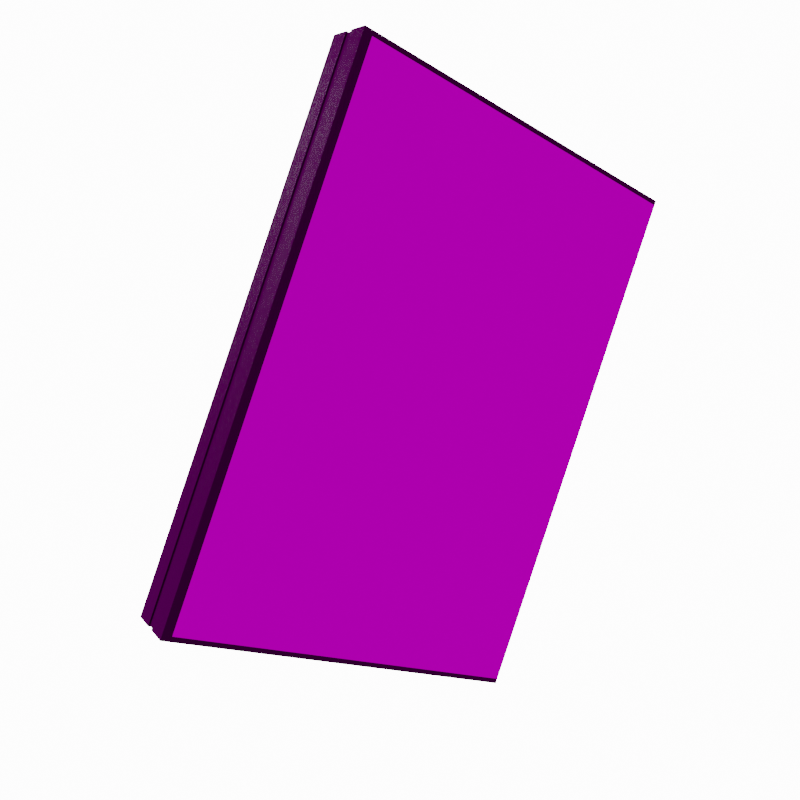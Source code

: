 # Source: indexRender.blend  (saved by Blender 2.91.10; exported with 4.5.12 LTS)
import bpy
from mathutils import Matrix  # noqa: F401  (used for matrix-valued properties, if any)

bpy.ops.wm.read_factory_settings(use_empty=True)
scene = bpy.context.scene
scene.name = 'Scene'

# ---- collections
col_collection = bpy.data.collections.new('Collection'); scene.collection.children.link(col_collection)

# ---- images (referenced by path relative to the original .blend; pixels are not part of the script)
import os
ASSET_DIR = os.environ.get("B2B_ASSET_DIR", "")  # directory of the original .blend (textures are referenced by path, not embedded)
HERE = os.path.dirname(os.path.abspath(__file__))  # packed textures are extracted next to this script under _unpacked/

def load_image(name, relpath, width, height, colorspace="sRGB"):
    """Load a texture the original file referenced (path relative to the .blend, or extracted next to this script)."""
    p = next((c for c in (os.path.join(HERE, relpath), os.path.join(ASSET_DIR, relpath)) if relpath and os.path.exists(c)), "")
    if p:
        img = bpy.data.images.load(p, check_existing=True)
        img.name = name
    else:  # same state as the original file: an image datablock whose file is absent (Cycles renders it pink)
        img = bpy.data.images.new(name, width, height)
        img.source = "FILE"
        img.filepath = "//" + (relpath or name)
    img.colorspace_settings.name = colorspace
    return img
img_sonicandknuckles_png = load_image('SonicAndKnuckles.png', 'Textures/SonicAndKnuckles.png', 1024, 1024, 'sRGB')
img_dk_png = load_image('dk.png', 'Textures/dk.png', 1024, 1024, 'sRGB')
img_sm2_jpg = load_image('SM2.jpg', 'Textures/SM2.jpg', 1024, 1024, 'sRGB')
img_punchout_jpg = load_image('punchOut.jpg', 'Textures/punchOut.jpg', 1024, 1024, 'sRGB')
img_tetrisfront_jpg = load_image('tetrisFront.jpg', 'Textures/tetrisFront.jpg', 1024, 1024, 'sRGB')
img_tetrisback_jpg = load_image('tetrisBack.jpg', 'Textures/tetrisBack.jpg', 1024, 1024, 'sRGB')
img_mortalkombatii_jpg = load_image('MortalKombatII.jpg', 'Textures/MortalKombatII.jpg', 1024, 1024, 'sRGB')
img_pacman_jpg = load_image('pacman.jpg', 'Textures/pacman.jpg', 1024, 1024, 'sRGB')
img_pacmanback_jpg = load_image('pacmanBack.jpg', 'Textures/pacmanBack.jpg', 1024, 1024, 'sRGB')
img_kirby_jpg = load_image('Kirby.jpg', 'Textures/Kirby.jpg', 1024, 1024, 'sRGB')
img_megaman_jpg = load_image('megaman.jpg', 'Textures/megaman.jpg', 1024, 1024, 'sRGB')
img_neon_photostudio_1k_exr = load_image('neon_photostudio_1k.exr', 'Textures/neon_photostudio_1k.exr', 1024, 1024, 'Linear Rec.709')

# ---- materials (node trees are filled in below, after node groups)
mat_material_001 = bpy.data.materials.new('Material.001')
mat_material_001.use_transparent_shadow = False
mat_material_002 = bpy.data.materials.new('Material.002')
mat_material_002.use_transparent_shadow = False
mat_material = bpy.data.materials.new('Material')
mat_material.use_transparent_shadow = False
mat_material_003 = bpy.data.materials.new('Material.003')
mat_material_003.use_transparent_shadow = False
mat_material_004 = bpy.data.materials.new('Material.004')
mat_material_004.use_transparent_shadow = False
mat_material_012 = bpy.data.materials.new('Material.012')
mat_material_012.use_transparent_shadow = False
mat_material_006 = bpy.data.materials.new('Material.006')
mat_material_006.use_transparent_shadow = False
mat_material_007 = bpy.data.materials.new('Material.007')
mat_material_007.use_transparent_shadow = False
mat_material_005 = bpy.data.materials.new('Material.005')
mat_material_005.use_transparent_shadow = False
mat_material_008 = bpy.data.materials.new('Material.008')
mat_material_008.use_transparent_shadow = False
mat_material_009 = bpy.data.materials.new('Material.009')
mat_material_009.use_transparent_shadow = False
mat_material_010 = bpy.data.materials.new('Material.010')
mat_material_010.use_transparent_shadow = False
mat_material_011 = bpy.data.materials.new('Material.011')
mat_material_011.use_transparent_shadow = False

# ---- material node trees
mat_material_001.use_nodes = True; mat_material_001.node_tree.nodes.clear()
_N = mat_material_001.node_tree.nodes; _L = mat_material_001.node_tree.links
n0 = _N.new('ShaderNodeBsdfPrincipled'); n0.name = 'Principled BSDF'; n0.location = (10, 300)
n0.distribution = 'GGX'
n0.subsurface_method = 'BURLEY'
n0.inputs[2].default_value = 0.4
n0.inputs[3].default_value = 1.45
n0.inputs[27].default_value = (0.0, 0.0, 0.0, 1.0)
n0.inputs[28].default_value = 1.0
n1 = _N.new('ShaderNodeOutputMaterial'); n1.name = 'Material Output'; n1.location = (300, 300)
n2 = _N.new('ShaderNodeTexImage'); n2.name = 'Image Texture'; n2.location = (-267, 351)
n2.image = img_sonicandknuckles_png
_L.new(n0.outputs[0], n1.inputs[0])
_L.new(n2.outputs[0], n0.inputs[0])
n1.is_active_output = True
mat_material_002.use_nodes = True; mat_material_002.node_tree.nodes.clear()
_N = mat_material_002.node_tree.nodes; _L = mat_material_002.node_tree.links
n0 = _N.new('ShaderNodeBsdfPrincipled'); n0.name = 'Principled BSDF'; n0.location = (10, 300)
n0.distribution = 'GGX'
n0.subsurface_method = 'BURLEY'
n0.inputs[0].default_value = (0.01076, 0.01076, 0.01076, 1.0)
n0.inputs[2].default_value = 0.2476
n0.inputs[3].default_value = 1.45
n0.inputs[27].default_value = (0.0, 0.0, 0.0, 1.0)
n0.inputs[28].default_value = 1.0
n1 = _N.new('ShaderNodeOutputMaterial'); n1.name = 'Material Output'; n1.location = (300, 300)
_L.new(n0.outputs[0], n1.inputs[0])
n1.is_active_output = True
mat_material.use_nodes = True; mat_material.node_tree.nodes.clear()
_N = mat_material.node_tree.nodes; _L = mat_material.node_tree.links
n0 = _N.new('ShaderNodeOutputMaterial'); n0.name = 'Material Output'; n0.location = (300, 300)
n1 = _N.new('ShaderNodeEmission'); n1.name = 'Emission'; n1.location = (10, 300)
n1.inputs[1].default_value = 10.0
_L.new(n1.outputs[0], n0.inputs[0])
n0.is_active_output = True
mat_material_003.use_nodes = True; mat_material_003.node_tree.nodes.clear()
_N = mat_material_003.node_tree.nodes; _L = mat_material_003.node_tree.links
n0 = _N.new('ShaderNodeBsdfPrincipled'); n0.name = 'Principled BSDF'; n0.location = (10, 300)
n0.distribution = 'GGX'
n0.subsurface_method = 'BURLEY'
n0.inputs[2].default_value = 0.4
n0.inputs[3].default_value = 1.45
n0.inputs[27].default_value = (0.0, 0.0, 0.0, 1.0)
n0.inputs[28].default_value = 1.0
n1 = _N.new('ShaderNodeOutputMaterial'); n1.name = 'Material Output'; n1.location = (300, 300)
n2 = _N.new('ShaderNodeTexImage'); n2.name = 'Image Texture'; n2.location = (-267, 351)
n2.image = img_dk_png
_L.new(n0.outputs[0], n1.inputs[0])
_L.new(n2.outputs[0], n0.inputs[0])
n1.is_active_output = True
mat_material_004.use_nodes = True; mat_material_004.node_tree.nodes.clear()
_N = mat_material_004.node_tree.nodes; _L = mat_material_004.node_tree.links
n0 = _N.new('ShaderNodeBsdfPrincipled'); n0.name = 'Principled BSDF'; n0.location = (10, 300)
n0.distribution = 'GGX'
n0.subsurface_method = 'BURLEY'
n0.inputs[2].default_value = 0.4
n0.inputs[3].default_value = 1.45
n0.inputs[27].default_value = (0.0, 0.0, 0.0, 1.0)
n0.inputs[28].default_value = 1.0
n1 = _N.new('ShaderNodeOutputMaterial'); n1.name = 'Material Output'; n1.location = (300, 300)
n2 = _N.new('ShaderNodeTexImage'); n2.name = 'Image Texture'; n2.location = (-267, 351)
n2.image = img_sm2_jpg
_L.new(n0.outputs[0], n1.inputs[0])
_L.new(n2.outputs[0], n0.inputs[0])
n1.is_active_output = True
mat_material_012.use_nodes = True; mat_material_012.node_tree.nodes.clear()
_N = mat_material_012.node_tree.nodes; _L = mat_material_012.node_tree.links
n0 = _N.new('ShaderNodeBsdfPrincipled'); n0.name = 'Principled BSDF'; n0.location = (10, 300)
n0.distribution = 'GGX'
n0.subsurface_method = 'BURLEY'
n0.inputs[2].default_value = 0.4
n0.inputs[3].default_value = 1.45
n0.inputs[27].default_value = (0.0, 0.0, 0.0, 1.0)
n0.inputs[28].default_value = 1.0
n1 = _N.new('ShaderNodeOutputMaterial'); n1.name = 'Material Output'; n1.location = (300, 300)
n2 = _N.new('ShaderNodeTexImage'); n2.name = 'Image Texture'; n2.location = (-267, 351)
n2.image = img_punchout_jpg
_L.new(n0.outputs[0], n1.inputs[0])
_L.new(n2.outputs[0], n0.inputs[0])
n1.is_active_output = True
mat_material_006.use_nodes = True; mat_material_006.node_tree.nodes.clear()
_N = mat_material_006.node_tree.nodes; _L = mat_material_006.node_tree.links
n0 = _N.new('ShaderNodeBsdfPrincipled'); n0.name = 'Principled BSDF'; n0.location = (10, 300)
n0.distribution = 'GGX'
n0.subsurface_method = 'BURLEY'
n0.inputs[2].default_value = 0.4
n0.inputs[3].default_value = 1.45
n0.inputs[27].default_value = (0.0, 0.0, 0.0, 1.0)
n0.inputs[28].default_value = 1.0
n1 = _N.new('ShaderNodeOutputMaterial'); n1.name = 'Material Output'; n1.location = (300, 300)
n2 = _N.new('ShaderNodeTexImage'); n2.name = 'Image Texture'; n2.location = (-267, 351)
n2.image = img_tetrisfront_jpg
_L.new(n0.outputs[0], n1.inputs[0])
_L.new(n2.outputs[0], n0.inputs[0])
n1.is_active_output = True
mat_material_007.use_nodes = True; mat_material_007.node_tree.nodes.clear()
_N = mat_material_007.node_tree.nodes; _L = mat_material_007.node_tree.links
n0 = _N.new('ShaderNodeBsdfPrincipled'); n0.name = 'Principled BSDF'; n0.location = (10, 300)
n0.distribution = 'GGX'
n0.subsurface_method = 'BURLEY'
n0.inputs[2].default_value = 0.4
n0.inputs[3].default_value = 1.45
n0.inputs[27].default_value = (0.0, 0.0, 0.0, 1.0)
n0.inputs[28].default_value = 1.0
n1 = _N.new('ShaderNodeOutputMaterial'); n1.name = 'Material Output'; n1.location = (300, 300)
n2 = _N.new('ShaderNodeTexImage'); n2.name = 'Image Texture'; n2.location = (-267, 351)
n2.image = img_tetrisback_jpg
_L.new(n0.outputs[0], n1.inputs[0])
_L.new(n2.outputs[0], n0.inputs[0])
n1.is_active_output = True
mat_material_005.use_nodes = True; mat_material_005.node_tree.nodes.clear()
_N = mat_material_005.node_tree.nodes; _L = mat_material_005.node_tree.links
n0 = _N.new('ShaderNodeBsdfPrincipled'); n0.name = 'Principled BSDF'; n0.location = (10, 300)
n0.distribution = 'GGX'
n0.subsurface_method = 'BURLEY'
n0.inputs[2].default_value = 0.4
n0.inputs[3].default_value = 1.45
n0.inputs[27].default_value = (0.0, 0.0, 0.0, 1.0)
n0.inputs[28].default_value = 1.0
n1 = _N.new('ShaderNodeOutputMaterial'); n1.name = 'Material Output'; n1.location = (300, 300)
n2 = _N.new('ShaderNodeTexImage'); n2.name = 'Image Texture'; n2.location = (-267, 351)
n2.image = img_mortalkombatii_jpg
_L.new(n0.outputs[0], n1.inputs[0])
_L.new(n2.outputs[0], n0.inputs[0])
n1.is_active_output = True
mat_material_008.use_nodes = True; mat_material_008.node_tree.nodes.clear()
_N = mat_material_008.node_tree.nodes; _L = mat_material_008.node_tree.links
n0 = _N.new('ShaderNodeBsdfPrincipled'); n0.name = 'Principled BSDF'; n0.location = (10, 300)
n0.distribution = 'GGX'
n0.subsurface_method = 'BURLEY'
n0.inputs[2].default_value = 0.4
n0.inputs[3].default_value = 1.45
n0.inputs[27].default_value = (0.0, 0.0, 0.0, 1.0)
n0.inputs[28].default_value = 1.0
n1 = _N.new('ShaderNodeOutputMaterial'); n1.name = 'Material Output'; n1.location = (300, 300)
n2 = _N.new('ShaderNodeTexImage'); n2.name = 'Image Texture'; n2.location = (-267, 351)
n2.image = img_pacman_jpg
_L.new(n0.outputs[0], n1.inputs[0])
_L.new(n2.outputs[0], n0.inputs[0])
n1.is_active_output = True
mat_material_009.use_nodes = True; mat_material_009.node_tree.nodes.clear()
_N = mat_material_009.node_tree.nodes; _L = mat_material_009.node_tree.links
n0 = _N.new('ShaderNodeBsdfPrincipled'); n0.name = 'Principled BSDF'; n0.location = (10, 300)
n0.distribution = 'GGX'
n0.subsurface_method = 'BURLEY'
n0.inputs[2].default_value = 0.4
n0.inputs[3].default_value = 1.45
n0.inputs[27].default_value = (0.0, 0.0, 0.0, 1.0)
n0.inputs[28].default_value = 1.0
n1 = _N.new('ShaderNodeOutputMaterial'); n1.name = 'Material Output'; n1.location = (300, 300)
n2 = _N.new('ShaderNodeTexImage'); n2.name = 'Image Texture'; n2.location = (-267, 351)
n2.image = img_pacmanback_jpg
_L.new(n0.outputs[0], n1.inputs[0])
_L.new(n2.outputs[0], n0.inputs[0])
n1.is_active_output = True
mat_material_010.use_nodes = True; mat_material_010.node_tree.nodes.clear()
_N = mat_material_010.node_tree.nodes; _L = mat_material_010.node_tree.links
n0 = _N.new('ShaderNodeBsdfPrincipled'); n0.name = 'Principled BSDF'; n0.location = (10, 300)
n0.distribution = 'GGX'
n0.subsurface_method = 'BURLEY'
n0.inputs[2].default_value = 0.4
n0.inputs[3].default_value = 1.45
n0.inputs[27].default_value = (0.0, 0.0, 0.0, 1.0)
n0.inputs[28].default_value = 1.0
n1 = _N.new('ShaderNodeOutputMaterial'); n1.name = 'Material Output'; n1.location = (300, 300)
n2 = _N.new('ShaderNodeTexImage'); n2.name = 'Image Texture'; n2.location = (-267, 351)
n2.image = img_kirby_jpg
_L.new(n0.outputs[0], n1.inputs[0])
_L.new(n2.outputs[0], n0.inputs[0])
n1.is_active_output = True
mat_material_011.use_nodes = True; mat_material_011.node_tree.nodes.clear()
_N = mat_material_011.node_tree.nodes; _L = mat_material_011.node_tree.links
n0 = _N.new('ShaderNodeBsdfPrincipled'); n0.name = 'Principled BSDF'; n0.location = (10, 300)
n0.distribution = 'GGX'
n0.subsurface_method = 'BURLEY'
n0.inputs[2].default_value = 0.4
n0.inputs[3].default_value = 1.45
n0.inputs[27].default_value = (0.0, 0.0, 0.0, 1.0)
n0.inputs[28].default_value = 1.0
n1 = _N.new('ShaderNodeOutputMaterial'); n1.name = 'Material Output'; n1.location = (300, 300)
n2 = _N.new('ShaderNodeTexImage'); n2.name = 'Image Texture'; n2.location = (-267, 351)
n2.image = img_megaman_jpg
_L.new(n0.outputs[0], n1.inputs[0])
_L.new(n2.outputs[0], n0.inputs[0])
n1.is_active_output = True

# ---- world
world_world = bpy.data.worlds.new('World'); scene.world = world_world
world_world.use_nodes = True; world_world.node_tree.nodes.clear()
_N = world_world.node_tree.nodes; _L = world_world.node_tree.links
n0 = _N.new('ShaderNodeOutputWorld'); n0.name = 'World Output'; n0.location = (1081, 300)
n1 = _N.new('ShaderNodeBackground'); n1.name = 'Background'; n1.location = (791, 300)
n2 = _N.new('ShaderNodeMapping'); n2.name = 'Mapping'; n2.location = (-301, 284)
n3 = _N.new('ShaderNodeTexCoord'); n3.name = 'Texture Coordinate'; n3.location = (-498, 212)
n4 = _N.new('ShaderNodeTexEnvironment'); n4.name = 'Environment Texture'; n4.location = (-69, 115)
n4.image = img_neon_photostudio_1k_exr
n5 = _N.new('ShaderNodeMix'); n5.name = 'Mix.001'; n5.location = (551, 69)
n5.data_type = 'RGBA'
n5.blend_type = 'ADD'
n5.clamp_result = True
n6 = _N.new('ShaderNodeMix'); n6.name = 'Mix'; n6.location = (350, 63)
n6.data_type = 'RGBA'
n6.blend_type = 'MULTIPLY'
n6.clamp_result = True
_L.new(n1.outputs[0], n0.inputs[0])
_L.new(n3.outputs[0], n2.inputs[0])
_L.new(n2.outputs[0], n4.inputs[0])
_L.new(n4.outputs[0], n1.inputs[0])
_L.new(n4.outputs[0], n6.inputs[6])
_L.new(n6.outputs[2], n5.inputs[6])
_L.new(n5.outputs[2], n1.inputs[1])
n0.is_active_output = True
world_world.color = (0.05088, 0.05088, 0.05088)
world_world.use_sun_shadow = False
world_world.sun_shadow_jitter_overblur = 0.0

# ---- cameras
cam_camera_001 = bpy.data.cameras.new('Camera.001')
cam_camera_001.lens = 42.0

# ---- meshes
me_cube_001 = bpy.data.meshes.new('Cube.001')
me_cube_001.from_pydata([(-0.6759, -4.695, -6.52), (-0.6759, -4.695, 6.52), (-0.6759, 4.498, -6.52), (-0.6759, 4.498, 6.52), (0.6759, -4.695, -6.52), (0.6759, -4.695, 6.52), (0.6759, 4.498, -6.52), (0.6759, 4.498, 6.52), (0.1183, 4.722, -6.646), (0.1183, 4.722, 6.646), (0.1183, -4.722, -6.646), (0.1183, -4.722, 6.646), (-0.09494, 4.722, -6.646), (-0.09494, -4.722, 6.646), (-0.09494, 4.722, 6.646), (-0.09494, -4.722, -6.646), (-0.09494, 4.7, 6.614), (0.1183, 4.7, 6.614), (-0.09494, -4.7, -6.614), (0.1183, -4.7, -6.614), (0.1183, -4.7, 6.614), (0.1183, 4.7, -6.614), (-0.09494, 4.7, -6.614), (-0.09494, -4.7, 6.614), (-0.6759, 4.722, -6.646), (-0.6759, -4.722, -6.646), (-0.6759, -4.722, 6.646), (-0.6759, 4.722, 6.646), (0.6759, 4.722, 6.646), (0.6759, 4.722, -6.646), (0.6759, -4.722, -6.646), (0.6759, -4.722, 6.646), (-0.6826, 4.498, -6.52), (-0.6826, -4.695, -6.52), (-0.6826, -4.695, 6.52), (-0.6826, 4.498, 6.52), (0.6826, 4.498, 6.52), (0.6826, 4.498, -6.52), (0.6826, -4.695, -6.52), (0.6826, -4.695, 6.52)], [], [(4, 6, 37, 38), (8, 9, 28, 29), (5, 4, 38, 39), (15, 13, 26, 25), (8, 29, 30, 10), (14, 27, 26, 13), (28, 9, 11, 31), (8, 10, 19, 21), (30, 31, 11, 10), (9, 8, 21, 17), (24, 27, 14, 12), (24, 12, 15, 25), (13, 11, 20, 23), (10, 11, 13, 15), (22, 21, 19, 18), (22, 16, 17, 21), (17, 16, 23, 20), (14, 13, 23, 16), (12, 14, 16, 22), (11, 9, 17, 20), (15, 12, 22, 18), (10, 15, 18, 19), (0, 2, 24, 25), (1, 0, 25, 26), (3, 1, 26, 27), (2, 3, 27, 24), (7, 6, 29, 28), (6, 4, 30, 29), (5, 7, 28, 31), (4, 5, 31, 30), (33, 34, 35, 32), (37, 36, 39, 38), (3, 2, 32, 35), (0, 1, 34, 33), (7, 5, 39, 36), (6, 7, 36, 37), (1, 3, 35, 34), (2, 0, 33, 32)])
me_cube_001.polygons.foreach_set('material_index', [1, 1, 0, 0, 1, 1, 1, 1, 0, 1, 1, 1, 0, 0, 1, 1, 1, 1, 1, 1, 1, 0, 1, 0, 1, 1, 1, 1, 1, 0, 0, 0, 1, 0, 1, 1, 1, 1])
_uv = me_cube_001.uv_layers.new(name='UVMap')
_uv.uv.foreach_set('vector', [0.5542, 0.009435, 0.9923, 0.009435, 0.9923, 0.009435, 0.5542, 0.009435, 0.5044, 0.0, 0.5044, 1.0, 0.525, 1.0, 0.525, 0.0, 0.5542, 0.9906, 0.5542, 0.009435, 0.5542, 0.009435, 0.5542, 0.9906, 0.4967, 0.0, 0.4967, 1.0, 0.4666, 1.0, 0.4666, 0.0, 0.5044, 0.8553, 0.525, 0.8553, 0.525, 0.1447, 0.5044, 0.1447, 0.4965, 0.8553, 0.475, 0.8553, 0.475, 0.1447, 0.4965, 0.1447, 0.525, 0.8553, 0.5044, 0.8553, 0.5044, 0.1447, 0.525, 0.1447, 0.5044, 0.8553, 0.5044, 0.1447, 0.5044, 0.1447, 0.5044, 0.8553, 0.5366, 0.0, 0.5366, 1.0, 0.5077, 1.0, 0.5077, 0.0, 0.5044, 1.0, 0.5044, 0.0, 0.5044, 0.0, 0.5044, 1.0, 0.475, 0.0, 0.475, 1.0, 0.4965, 1.0, 0.4965, 0.0, 0.475, 0.8553, 0.4965, 0.8553, 0.4965, 0.1447, 0.475, 0.1447, 0.4967, 1.0, 0.5077, 1.0, 0.5077, 1.0, 0.4967, 1.0, 0.5077, 0.0, 0.5077, 1.0, 0.4967, 1.0, 0.4967, 0.0, 0.4965, 0.8553, 0.5044, 0.8553, 0.5044, 0.1447, 0.4965, 0.1447, 0.4965, 0.0, 0.4965, 1.0, 0.5044, 1.0, 0.5044, 0.0, 0.5044, 0.8553, 0.4965, 0.8553, 0.4965, 0.1447, 0.5044, 0.1447, 0.4965, 0.8553, 0.4965, 0.1447, 0.4965, 0.1447, 0.4965, 0.8553, 0.4965, 0.0, 0.4965, 1.0, 0.4965, 1.0, 0.4965, 0.0, 0.5044, 0.1447, 0.5044, 0.8553, 0.5044, 0.8553, 0.5044, 0.1447, 0.4965, 0.1447, 0.4965, 0.8553, 0.4965, 0.8553, 0.4965, 0.1447, 0.5077, 0.0, 0.4967, 0.0, 0.4967, 0.0, 0.5077, 0.0, 0.007503, 0.009435, 0.4456, 0.009435, 0.4516, 0.0, 0.001527, 0.0, 0.007503, 0.9906, 0.007503, 0.009435, 0.001527, 0.0, 0.001527, 1.0, 0.4456, 0.9906, 0.007503, 0.9906, 0.001527, 1.0, 0.4516, 1.0, 0.4456, 0.009435, 0.4456, 0.9906, 0.4516, 1.0, 0.4516, 0.0, 0.9923, 0.9906, 0.9923, 0.009435, 0.9983, 0.0, 0.9983, 1.0, 0.9923, 0.009435, 0.5542, 0.009435, 0.5482, 0.0, 0.9983, 0.0, 0.5542, 0.9906, 0.9923, 0.9906, 0.9983, 1.0, 0.5482, 1.0, 0.5542, 0.009435, 0.5542, 0.9906, 0.5482, 1.0, 0.5482, 0.0, 0.007503, 0.009435, 0.007503, 0.9906, 0.4456, 0.9906, 0.4456, 0.009435, 0.9923, 0.009435, 0.9923, 0.9906, 0.5542, 0.9906, 0.5542, 0.009435, 0.4456, 0.9906, 0.4456, 0.009435, 0.4456, 0.009435, 0.4456, 0.9906, 0.007503, 0.009435, 0.007503, 0.9906, 0.007503, 0.9906, 0.007503, 0.009435, 0.9923, 0.9906, 0.5542, 0.9906, 0.5542, 0.9906, 0.9923, 0.9906, 0.9923, 0.009435, 0.9923, 0.9906, 0.9923, 0.9906, 0.9923, 0.009435, 0.007503, 0.9906, 0.4456, 0.9906, 0.4456, 0.9906, 0.007503, 0.9906, 0.4456, 0.009435, 0.007503, 0.009435, 0.007503, 0.009435, 0.4456, 0.009435])
me_cube_001.materials.append(mat_material_001)
me_cube_001.materials.append(mat_material_002)
me_cube_001.use_remesh_fix_poles = True
me_cube_001.use_remesh_preserve_attributes = False
me_cube_001.use_mirror_vertex_groups = False
me_cube_001.update()
me_plane = bpy.data.meshes.new('Plane')
me_plane.from_pydata([(-1.0, -1.0, 0.0), (1.0, -1.0, 0.0), (-1.0, 1.0, 0.0), (1.0, 1.0, 0.0)], [], [(0, 1, 3, 2)])
_uv = me_plane.uv_layers.new(name='UVMap')
_uv.uv.foreach_set('vector', [0.0, 0.0, 1.0, 0.0, 1.0, 1.0, 0.0, 1.0])
me_plane.materials.append(mat_material)
me_plane.use_remesh_fix_poles = True
me_plane.use_remesh_preserve_attributes = False
me_plane.use_mirror_vertex_groups = False
me_plane.update()
me_cube_002 = bpy.data.meshes.new('Cube.002')
me_cube_002.from_pydata([(-0.6759, -4.695, -6.52), (-0.6759, -4.695, 6.52), (-0.6759, 4.498, -6.52), (-0.6759, 4.498, 6.52), (0.6759, -4.695, -6.52), (0.6759, -4.695, 6.52), (0.6759, 4.498, -6.52), (0.6759, 4.498, 6.52), (0.1183, 4.722, -6.646), (0.1183, 4.722, 6.646), (0.1183, -4.722, -6.646), (0.1183, -4.722, 6.646), (-0.09494, 4.722, -6.646), (-0.09494, -4.722, 6.646), (-0.09494, 4.722, 6.646), (-0.09494, -4.722, -6.646), (-0.09494, 4.7, 6.614), (0.1183, 4.7, 6.614), (-0.09494, -4.7, -6.614), (0.1183, -4.7, -6.614), (0.1183, -4.7, 6.614), (0.1183, 4.7, -6.614), (-0.09494, 4.7, -6.614), (-0.09494, -4.7, 6.614), (-0.6759, 4.722, -6.646), (-0.6759, -4.722, -6.646), (-0.6759, -4.722, 6.646), (-0.6759, 4.722, 6.646), (0.6759, 4.722, 6.646), (0.6759, 4.722, -6.646), (0.6759, -4.722, -6.646), (0.6759, -4.722, 6.646), (-0.6826, 4.498, -6.52), (-0.6826, -4.695, -6.52), (-0.6826, -4.695, 6.52), (-0.6826, 4.498, 6.52), (0.6826, 4.498, 6.52), (0.6826, 4.498, -6.52), (0.6826, -4.695, -6.52), (0.6826, -4.695, 6.52)], [], [(4, 6, 37, 38), (8, 9, 28, 29), (5, 4, 38, 39), (15, 13, 26, 25), (8, 29, 30, 10), (14, 27, 26, 13), (28, 9, 11, 31), (8, 10, 19, 21), (30, 31, 11, 10), (9, 8, 21, 17), (24, 27, 14, 12), (24, 12, 15, 25), (13, 11, 20, 23), (10, 11, 13, 15), (22, 21, 19, 18), (22, 16, 17, 21), (17, 16, 23, 20), (14, 13, 23, 16), (12, 14, 16, 22), (11, 9, 17, 20), (15, 12, 22, 18), (10, 15, 18, 19), (0, 2, 24, 25), (1, 0, 25, 26), (3, 1, 26, 27), (2, 3, 27, 24), (7, 6, 29, 28), (6, 4, 30, 29), (5, 7, 28, 31), (4, 5, 31, 30), (33, 34, 35, 32), (37, 36, 39, 38), (3, 2, 32, 35), (0, 1, 34, 33), (7, 5, 39, 36), (6, 7, 36, 37), (1, 3, 35, 34), (2, 0, 33, 32)])
me_cube_002.polygons.foreach_set('material_index', [1, 1, 0, 0, 1, 1, 1, 1, 0, 1, 1, 1, 0, 0, 1, 1, 1, 1, 1, 1, 1, 0, 1, 0, 1, 1, 1, 1, 1, 1, 0, 0, 1, 0, 1, 1, 1, 1])
_uv = me_cube_002.uv_layers.new(name='UVMap')
_uv.uv.foreach_set('vector', [0.5542, 0.009435, 0.9923, 0.009435, 0.9923, 0.009435, 0.5542, 0.009435, 0.5044, 0.0, 0.5044, 1.0, 0.525, 1.0, 0.525, 0.0, 0.5542, 0.9906, 0.5542, 0.009435, 0.5542, 0.009435, 0.5542, 0.9906, 1.032, 0.8286, -0.02652, 0.8286, -0.02652, 0.778, 1.032, 0.778, 0.5044, 0.8553, 0.525, 0.8553, 0.525, 0.1447, 0.5044, 0.1447, 0.4965, 0.8553, 0.475, 0.8553, 0.475, 0.1447, 0.4965, 0.1447, 0.525, 0.8553, 0.5044, 0.8553, 0.5044, 0.1447, 0.525, 0.1447, 0.5044, 0.8553, 0.5044, 0.1447, 0.5044, 0.1447, 0.5044, 0.8553, 1.032, 0.8973, -0.02649, 0.8973, -0.02649, 0.8488, 1.032, 0.8488, 0.5044, 1.0, 0.5044, 0.0, 0.5044, 0.0, 0.5044, 1.0, 0.475, 0.0, 0.475, 1.0, 0.4965, 1.0, 0.4965, 0.0, 0.475, 0.8553, 0.4965, 0.8553, 0.4965, 0.1447, 0.475, 0.1447, 0.4967, 1.0, 0.5077, 1.0, 0.5077, 1.0, 0.4967, 1.0, 1.032, 0.8488, -0.02649, 0.8488, -0.02652, 0.8286, 1.032, 0.8286, 0.4965, 0.8553, 0.5044, 0.8553, 0.5044, 0.1447, 0.4965, 0.1447, 0.4965, 0.0, 0.4965, 1.0, 0.5044, 1.0, 0.5044, 0.0, 0.5044, 0.8553, 0.4965, 0.8553, 0.4965, 0.1447, 0.5044, 0.1447, 0.4965, 0.8553, 0.4965, 0.1447, 0.4965, 0.1447, 0.4965, 0.8553, 0.4965, 0.0, 0.4965, 1.0, 0.4965, 1.0, 0.4965, 0.0, 0.5044, 0.1447, 0.5044, 0.8553, 0.5044, 0.8553, 0.5044, 0.1447, 0.4965, 0.1447, 0.4965, 0.8553, 0.4965, 0.8553, 0.4965, 0.1447, 0.5077, 0.0, 0.4967, 0.0, 0.4967, 0.0, 0.5077, 0.0, 0.007503, 0.009435, 0.4456, 0.009435, 0.4516, 0.0, 0.001527, 0.0, 0.007503, 0.9906, 0.007503, 0.009435, 0.001527, 0.0, 0.001527, 1.0, 0.4456, 0.9906, 0.007503, 0.9906, 0.001527, 1.0, 0.4516, 1.0, 0.4456, 0.009435, 0.4456, 0.9906, 0.4516, 1.0, 0.4516, 0.0, 0.9923, 0.9906, 0.9923, 0.009435, 0.9983, 0.0, 0.9983, 1.0, 0.9923, 0.009435, 0.5542, 0.009435, 0.5482, 0.0, 0.9983, 0.0, 0.5542, 0.9906, 0.9923, 0.9906, 0.9983, 1.0, 0.5482, 1.0, 0.5542, 0.009435, 0.5542, 0.9906, 0.5482, 1.0, 0.5482, 0.0, 1.015, 0.01204, 1.015, 0.9786, -0.0009945, 0.9786, -0.0009944, 0.01204, 1.005, 0.02163, 1.005, 0.9828, -0.004974, 0.9828, -0.004974, 0.02163, 0.4456, 0.9906, 0.4456, 0.009435, 0.4456, 0.009435, 0.4456, 0.9906, 0.007503, 0.009435, 0.007503, 0.9906, 0.007503, 0.9906, 0.007503, 0.009435, 0.9923, 0.9906, 0.5542, 0.9906, 0.5542, 0.9906, 0.9923, 0.9906, 0.9923, 0.009435, 0.9923, 0.9906, 0.9923, 0.9906, 0.9923, 0.009435, 0.007503, 0.9906, 0.4456, 0.9906, 0.4456, 0.9906, 0.007503, 0.9906, 0.4456, 0.009435, 0.007503, 0.009435, 0.007503, 0.009435, 0.4456, 0.009435])
me_cube_002.materials.append(mat_material_003)
me_cube_002.materials.append(mat_material_002)
me_cube_002.use_remesh_fix_poles = True
me_cube_002.use_remesh_preserve_attributes = False
me_cube_002.use_mirror_vertex_groups = False
me_cube_002.update()
me_cube_003 = bpy.data.meshes.new('Cube.003')
me_cube_003.from_pydata([(-0.6759, -4.695, -6.52), (-0.6759, -4.695, 6.52), (-0.6759, 4.498, -6.52), (-0.6759, 4.498, 6.52), (0.6759, -4.695, -6.52), (0.6759, -4.695, 6.52), (0.6759, 4.498, -6.52), (0.6759, 4.498, 6.52), (0.1183, 4.722, -6.646), (0.1183, 4.722, 6.646), (0.1183, -4.722, -6.646), (0.1183, -4.722, 6.646), (-0.09494, 4.722, -6.646), (-0.09494, -4.722, 6.646), (-0.09494, 4.722, 6.646), (-0.09494, -4.722, -6.646), (-0.09494, 4.7, 6.614), (0.1183, 4.7, 6.614), (-0.09494, -4.7, -6.614), (0.1183, -4.7, -6.614), (0.1183, -4.7, 6.614), (0.1183, 4.7, -6.614), (-0.09494, 4.7, -6.614), (-0.09494, -4.7, 6.614), (-0.6759, 4.722, -6.646), (-0.6759, -4.722, -6.646), (-0.6759, -4.722, 6.646), (-0.6759, 4.722, 6.646), (0.6759, 4.722, 6.646), (0.6759, 4.722, -6.646), (0.6759, -4.722, -6.646), (0.6759, -4.722, 6.646), (-0.6826, 4.498, -6.52), (-0.6826, -4.695, -6.52), (-0.6826, -4.695, 6.52), (-0.6826, 4.498, 6.52), (0.6826, 4.498, 6.52), (0.6826, 4.498, -6.52), (0.6826, -4.695, -6.52), (0.6826, -4.695, 6.52)], [], [(4, 6, 37, 38), (8, 9, 28, 29), (5, 4, 38, 39), (15, 13, 26, 25), (8, 29, 30, 10), (14, 27, 26, 13), (28, 9, 11, 31), (8, 10, 19, 21), (30, 31, 11, 10), (9, 8, 21, 17), (24, 27, 14, 12), (24, 12, 15, 25), (13, 11, 20, 23), (10, 11, 13, 15), (22, 21, 19, 18), (22, 16, 17, 21), (17, 16, 23, 20), (14, 13, 23, 16), (12, 14, 16, 22), (11, 9, 17, 20), (15, 12, 22, 18), (10, 15, 18, 19), (0, 2, 24, 25), (1, 0, 25, 26), (3, 1, 26, 27), (2, 3, 27, 24), (7, 6, 29, 28), (6, 4, 30, 29), (5, 7, 28, 31), (4, 5, 31, 30), (33, 34, 35, 32), (37, 36, 39, 38), (3, 2, 32, 35), (0, 1, 34, 33), (7, 5, 39, 36), (6, 7, 36, 37), (1, 3, 35, 34), (2, 0, 33, 32)])
me_cube_003.polygons.foreach_set('material_index', [1, 1, 0, 0, 1, 1, 1, 1, 0, 1, 1, 1, 0, 0, 1, 1, 1, 1, 1, 1, 1, 0, 1, 0, 1, 1, 1, 1, 1, 1, 0, 0, 1, 0, 1, 1, 1, 1])
_uv = me_cube_003.uv_layers.new(name='UVMap')
_uv.uv.foreach_set('vector', [0.5542, 0.009435, 0.9923, 0.009435, 0.9923, 0.009435, 0.5542, 0.009435, 0.5044, 0.0, 0.5044, 1.0, 0.525, 1.0, 0.525, 0.0, 0.5542, 0.9906, 0.5542, 0.009435, 0.5542, 0.009435, 0.5542, 0.9906, 0.5071, 1.003, 0.5071, 0.002831, 0.5314, 0.002831, 0.5314, 1.003, 0.5044, 0.8553, 0.525, 0.8553, 0.525, 0.1447, 0.5044, 0.1447, 0.4965, 0.8553, 0.475, 0.8553, 0.475, 0.1447, 0.4965, 0.1447, 0.525, 0.8553, 0.5044, 0.8553, 0.5044, 0.1447, 0.525, 0.1447, 0.5044, 0.8553, 0.5044, 0.1447, 0.5044, 0.1447, 0.5044, 0.8553, 0.474, 1.003, 0.474, 0.002855, 0.4974, 0.002855, 0.4974, 1.003, 0.5044, 1.0, 0.5044, 0.0, 0.5044, 0.0, 0.5044, 1.0, 0.475, 0.0, 0.475, 1.0, 0.4965, 1.0, 0.4965, 0.0, 0.475, 0.8553, 0.4965, 0.8553, 0.4965, 0.1447, 0.475, 0.1447, 0.4967, 1.0, 0.5077, 1.0, 0.5077, 1.0, 0.4967, 1.0, 0.4974, 1.003, 0.4974, 0.002855, 0.5071, 0.002831, 0.5071, 1.003, 0.4965, 0.8553, 0.5044, 0.8553, 0.5044, 0.1447, 0.4965, 0.1447, 0.4965, 0.0, 0.4965, 1.0, 0.5044, 1.0, 0.5044, 0.0, 0.5044, 0.8553, 0.4965, 0.8553, 0.4965, 0.1447, 0.5044, 0.1447, 0.4965, 0.8553, 0.4965, 0.1447, 0.4965, 0.1447, 0.4965, 0.8553, 0.4965, 0.0, 0.4965, 1.0, 0.4965, 1.0, 0.4965, 0.0, 0.5044, 0.1447, 0.5044, 0.8553, 0.5044, 0.8553, 0.5044, 0.1447, 0.4965, 0.1447, 0.4965, 0.8553, 0.4965, 0.8553, 0.4965, 0.1447, 0.5077, 0.0, 0.4967, 0.0, 0.4967, 0.0, 0.5077, 0.0, 0.007503, 0.009435, 0.4456, 0.009435, 0.4516, 0.0, 0.001527, 0.0, 0.007503, 0.9906, 0.007503, 0.009435, 0.001527, 0.0, 0.001527, 1.0, 0.4456, 0.9906, 0.007503, 0.9906, 0.001527, 1.0, 0.4516, 1.0, 0.4456, 0.009435, 0.4456, 0.9906, 0.4516, 1.0, 0.4516, 0.0, 0.9923, 0.9906, 0.9923, 0.009435, 0.9983, 0.0, 0.9983, 1.0, 0.9923, 0.009435, 0.5542, 0.009435, 0.5482, 0.0, 0.9983, 0.0, 0.5542, 0.9906, 0.9923, 0.9906, 0.9983, 1.0, 0.5482, 1.0, 0.5542, 0.009435, 0.5542, 0.9906, 0.5482, 1.0, 0.5482, 0.0, 0.4567, 0.0, 0.4567, 1.0, 0.06457, 1.0, 0.06457, 9.534e-08, 0.9363, -0.000774, 0.9363, 0.9951, 0.5457, 0.9951, 0.5457, -0.000774, 0.4456, 0.9906, 0.4456, 0.009435, 0.4456, 0.009435, 0.4456, 0.9906, 0.007503, 0.009435, 0.007503, 0.9906, 0.007503, 0.9906, 0.007503, 0.009435, 0.9923, 0.9906, 0.5542, 0.9906, 0.5542, 0.9906, 0.9923, 0.9906, 0.9923, 0.009435, 0.9923, 0.9906, 0.9923, 0.9906, 0.9923, 0.009435, 0.007503, 0.9906, 0.4456, 0.9906, 0.4456, 0.9906, 0.007503, 0.9906, 0.4456, 0.009435, 0.007503, 0.009435, 0.007503, 0.009435, 0.4456, 0.009435])
me_cube_003.materials.append(mat_material_004)
me_cube_003.materials.append(mat_material_002)
me_cube_003.use_remesh_fix_poles = True
me_cube_003.use_remesh_preserve_attributes = False
me_cube_003.use_mirror_vertex_groups = False
me_cube_003.update()
me_cube_004 = bpy.data.meshes.new('Cube.004')
me_cube_004.from_pydata([(-0.6759, -4.695, -6.52), (-0.6759, -4.695, 6.52), (-0.6759, 4.498, -6.52), (-0.6759, 4.498, 6.52), (0.6759, -4.695, -6.52), (0.6759, -4.695, 6.52), (0.6759, 4.498, -6.52), (0.6759, 4.498, 6.52), (0.1183, 4.722, -6.646), (0.1183, 4.722, 6.646), (0.1183, -4.722, -6.646), (0.1183, -4.722, 6.646), (-0.09494, 4.722, -6.646), (-0.09494, -4.722, 6.646), (-0.09494, 4.722, 6.646), (-0.09494, -4.722, -6.646), (-0.09494, 4.7, 6.614), (0.1183, 4.7, 6.614), (-0.09494, -4.7, -6.614), (0.1183, -4.7, -6.614), (0.1183, -4.7, 6.614), (0.1183, 4.7, -6.614), (-0.09494, 4.7, -6.614), (-0.09494, -4.7, 6.614), (-0.6759, 4.722, -6.646), (-0.6759, -4.722, -6.646), (-0.6759, -4.722, 6.646), (-0.6759, 4.722, 6.646), (0.6759, 4.722, 6.646), (0.6759, 4.722, -6.646), (0.6759, -4.722, -6.646), (0.6759, -4.722, 6.646), (-0.6826, 4.498, -6.52), (-0.6826, -4.695, -6.52), (-0.6826, -4.695, 6.52), (-0.6826, 4.498, 6.52), (0.6826, 4.498, 6.52), (0.6826, 4.498, -6.52), (0.6826, -4.695, -6.52), (0.6826, -4.695, 6.52)], [], [(4, 6, 37, 38), (8, 9, 28, 29), (5, 4, 38, 39), (15, 13, 26, 25), (8, 29, 30, 10), (14, 27, 26, 13), (28, 9, 11, 31), (8, 10, 19, 21), (30, 31, 11, 10), (9, 8, 21, 17), (24, 27, 14, 12), (24, 12, 15, 25), (13, 11, 20, 23), (10, 11, 13, 15), (22, 21, 19, 18), (22, 16, 17, 21), (17, 16, 23, 20), (14, 13, 23, 16), (12, 14, 16, 22), (11, 9, 17, 20), (15, 12, 22, 18), (10, 15, 18, 19), (0, 2, 24, 25), (1, 0, 25, 26), (3, 1, 26, 27), (2, 3, 27, 24), (7, 6, 29, 28), (6, 4, 30, 29), (5, 7, 28, 31), (4, 5, 31, 30), (33, 34, 35, 32), (37, 36, 39, 38), (3, 2, 32, 35), (0, 1, 34, 33), (7, 5, 39, 36), (6, 7, 36, 37), (1, 3, 35, 34), (2, 0, 33, 32)])
me_cube_004.polygons.foreach_set('material_index', [1, 1, 0, 0, 1, 1, 1, 1, 0, 1, 1, 1, 0, 0, 1, 1, 1, 1, 1, 1, 1, 0, 1, 0, 1, 1, 1, 1, 1, 1, 0, 0, 1, 0, 1, 1, 1, 1])
_uv = me_cube_004.uv_layers.new(name='UVMap')
_uv.uv.foreach_set('vector', [0.5542, 0.009435, 0.9923, 0.009435, 0.9923, 0.009435, 0.5542, 0.009435, 0.5044, 0.0, 0.5044, 1.0, 0.525, 1.0, 0.525, 0.0, 0.5542, 0.9906, 0.5542, 0.009435, 0.5542, 0.009435, 0.5542, 0.9906, 0.5082, 1.003, 0.5082, 0.002831, 0.5386, 0.002831, 0.5386, 1.003, 0.5044, 0.8553, 0.525, 0.8553, 0.525, 0.1447, 0.5044, 0.1447, 0.4965, 0.8553, 0.475, 0.8553, 0.475, 0.1447, 0.4965, 0.1447, 0.525, 0.8553, 0.5044, 0.8553, 0.5044, 0.1447, 0.525, 0.1447, 0.5044, 0.8553, 0.5044, 0.1447, 0.5044, 0.1447, 0.5044, 0.8553, 0.4668, 1.003, 0.4669, 0.002855, 0.496, 0.002855, 0.496, 1.003, 0.5044, 1.0, 0.5044, 0.0, 0.5044, 0.0, 0.5044, 1.0, 0.475, 0.0, 0.475, 1.0, 0.4965, 1.0, 0.4965, 0.0, 0.475, 0.8553, 0.4965, 0.8553, 0.4965, 0.1447, 0.475, 0.1447, 0.4967, 1.0, 0.5077, 1.0, 0.5077, 1.0, 0.4967, 1.0, 0.496, 1.003, 0.496, 0.002855, 0.5082, 0.002831, 0.5082, 1.003, 0.4965, 0.8553, 0.5044, 0.8553, 0.5044, 0.1447, 0.4965, 0.1447, 0.4965, 0.0, 0.4965, 1.0, 0.5044, 1.0, 0.5044, 0.0, 0.5044, 0.8553, 0.4965, 0.8553, 0.4965, 0.1447, 0.5044, 0.1447, 0.4965, 0.8553, 0.4965, 0.1447, 0.4965, 0.1447, 0.4965, 0.8553, 0.4965, 0.0, 0.4965, 1.0, 0.4965, 1.0, 0.4965, 0.0, 0.5044, 0.1447, 0.5044, 0.8553, 0.5044, 0.8553, 0.5044, 0.1447, 0.4965, 0.1447, 0.4965, 0.8553, 0.4965, 0.8553, 0.4965, 0.1447, 0.5077, 0.0, 0.4967, 0.0, 0.4967, 0.0, 0.5077, 0.0, 0.007503, 0.009435, 0.4456, 0.009435, 0.4516, 0.0, 0.001527, 0.0, 0.007503, 0.9906, 0.007503, 0.009435, 0.001527, 0.0, 0.001527, 1.0, 0.4456, 0.9906, 0.007503, 0.9906, 0.001527, 1.0, 0.4516, 1.0, 0.4456, 0.009435, 0.4456, 0.9906, 0.4516, 1.0, 0.4516, 0.0, 0.9923, 0.9906, 0.9923, 0.009435, 0.9983, 0.0, 0.9983, 1.0, 0.9923, 0.009435, 0.5542, 0.009435, 0.5482, 0.0, 0.9983, 0.0, 0.5542, 0.9906, 0.9923, 0.9906, 0.9983, 1.0, 0.5482, 1.0, 0.5542, 0.009435, 0.5542, 0.9906, 0.5482, 1.0, 0.5482, 0.0, 0.4405, 0.0007756, 0.4405, 1.007, 0.02328, 1.007, 0.02328, 0.0007757, 0.9946, -0.000774, 0.9946, 0.9951, 0.5424, 0.9951, 0.5424, -0.000774, 0.4456, 0.9906, 0.4456, 0.009435, 0.4456, 0.009435, 0.4456, 0.9906, 0.007503, 0.009435, 0.007503, 0.9906, 0.007503, 0.9906, 0.007503, 0.009435, 0.9923, 0.9906, 0.5542, 0.9906, 0.5542, 0.9906, 0.9923, 0.9906, 0.9923, 0.009435, 0.9923, 0.9906, 0.9923, 0.9906, 0.9923, 0.009435, 0.007503, 0.9906, 0.4456, 0.9906, 0.4456, 0.9906, 0.007503, 0.9906, 0.4456, 0.009435, 0.007503, 0.009435, 0.007503, 0.009435, 0.4456, 0.009435])
me_cube_004.materials.append(mat_material_012)
me_cube_004.materials.append(mat_material_002)
me_cube_004.use_remesh_fix_poles = True
me_cube_004.use_remesh_preserve_attributes = False
me_cube_004.use_mirror_vertex_groups = False
me_cube_004.update()
me_cube_005 = bpy.data.meshes.new('Cube.005')
me_cube_005.from_pydata([(-0.6759, -4.695, -6.52), (-0.6759, -4.695, 6.52), (-0.6759, 4.498, -6.52), (-0.6759, 4.498, 6.52), (0.6759, -4.695, -6.52), (0.6759, -4.695, 6.52), (0.6759, 4.498, -6.52), (0.6759, 4.498, 6.52), (0.1183, 4.722, -6.646), (0.1183, 4.722, 6.646), (0.1183, -4.722, -6.646), (0.1183, -4.722, 6.646), (-0.09494, 4.722, -6.646), (-0.09494, -4.722, 6.646), (-0.09494, 4.722, 6.646), (-0.09494, -4.722, -6.646), (-0.09494, 4.7, 6.614), (0.1183, 4.7, 6.614), (-0.09494, -4.7, -6.614), (0.1183, -4.7, -6.614), (0.1183, -4.7, 6.614), (0.1183, 4.7, -6.614), (-0.09494, 4.7, -6.614), (-0.09494, -4.7, 6.614), (-0.6759, 4.722, -6.646), (-0.6759, -4.722, -6.646), (-0.6759, -4.722, 6.646), (-0.6759, 4.722, 6.646), (0.6759, 4.722, 6.646), (0.6759, 4.722, -6.646), (0.6759, -4.722, -6.646), (0.6759, -4.722, 6.646), (-0.6826, 4.498, -6.52), (-0.6826, -4.695, -6.52), (-0.6826, -4.695, 6.52), (-0.6826, 4.498, 6.52), (0.6826, 4.498, 6.52), (0.6826, 4.498, -6.52), (0.6826, -4.695, -6.52), (0.6826, -4.695, 6.52)], [], [(4, 6, 37, 38), (8, 9, 28, 29), (5, 4, 38, 39), (15, 13, 26, 25), (8, 29, 30, 10), (14, 27, 26, 13), (28, 9, 11, 31), (8, 10, 19, 21), (30, 31, 11, 10), (9, 8, 21, 17), (24, 27, 14, 12), (24, 12, 15, 25), (13, 11, 20, 23), (10, 11, 13, 15), (22, 21, 19, 18), (22, 16, 17, 21), (17, 16, 23, 20), (14, 13, 23, 16), (12, 14, 16, 22), (11, 9, 17, 20), (15, 12, 22, 18), (10, 15, 18, 19), (0, 2, 24, 25), (1, 0, 25, 26), (3, 1, 26, 27), (2, 3, 27, 24), (7, 6, 29, 28), (6, 4, 30, 29), (5, 7, 28, 31), (4, 5, 31, 30), (33, 34, 35, 32), (37, 36, 39, 38), (3, 2, 32, 35), (0, 1, 34, 33), (7, 5, 39, 36), (6, 7, 36, 37), (1, 3, 35, 34), (2, 0, 33, 32)])
me_cube_005.polygons.foreach_set('material_index', [1, 1, 0, 0, 1, 1, 1, 1, 0, 1, 1, 1, 0, 0, 1, 1, 1, 1, 1, 1, 1, 0, 1, 0, 1, 1, 1, 1, 1, 1, 2, 0, 1, 0, 1, 1, 1, 1])
_uv = me_cube_005.uv_layers.new(name='UVMap')
_uv.uv.foreach_set('vector', [0.5542, 0.009435, 0.9923, 0.009435, 0.9923, 0.009435, 0.5542, 0.009435, 0.5044, 0.0, 0.5044, 1.0, 0.525, 1.0, 0.525, 0.0, 0.5542, 0.9906, 0.5542, 0.009435, 0.5542, 0.009435, 0.5542, 0.9906, -0.008882, 0.06648, 1.004, 0.06648, 1.004, 0.1163, -0.008882, 0.1163, 0.5044, 0.8553, 0.525, 0.8553, 0.525, 0.1447, 0.5044, 0.1447, 0.4965, 0.8553, 0.475, 0.8553, 0.475, 0.1447, 0.4965, 0.1447, 0.525, 0.8553, 0.5044, 0.8553, 0.5044, 0.1447, 0.525, 0.1447, 0.5044, 0.8553, 0.5044, 0.1447, 0.5044, 0.1447, 0.5044, 0.8553, -0.008906, -0.001176, 1.004, -0.001175, 1.004, 0.0466, -0.008906, 0.0466, 0.5044, 1.0, 0.5044, 0.0, 0.5044, 0.0, 0.5044, 1.0, 0.475, 0.0, 0.475, 1.0, 0.4965, 1.0, 0.4965, 0.0, 0.475, 0.8553, 0.4965, 0.8553, 0.4965, 0.1447, 0.475, 0.1447, 0.4967, 1.0, 0.5077, 1.0, 0.5077, 1.0, 0.4967, 1.0, -0.008906, 0.0466, 1.004, 0.0466, 1.004, 0.06648, -0.008882, 0.06648, 0.4965, 0.8553, 0.5044, 0.8553, 0.5044, 0.1447, 0.4965, 0.1447, 0.4965, 0.0, 0.4965, 1.0, 0.5044, 1.0, 0.5044, 0.0, 0.5044, 0.8553, 0.4965, 0.8553, 0.4965, 0.1447, 0.5044, 0.1447, 0.4965, 0.8553, 0.4965, 0.1447, 0.4965, 0.1447, 0.4965, 0.8553, 0.4965, 0.0, 0.4965, 1.0, 0.4965, 1.0, 0.4965, 0.0, 0.5044, 0.1447, 0.5044, 0.8553, 0.5044, 0.8553, 0.5044, 0.1447, 0.4965, 0.1447, 0.4965, 0.8553, 0.4965, 0.8553, 0.4965, 0.1447, 0.5077, 0.0, 0.4967, 0.0, 0.4967, 0.0, 0.5077, 0.0, 0.007503, 0.009435, 0.4456, 0.009435, 0.4516, 0.0, 0.001527, 0.0, 0.007503, 0.9906, 0.007503, 0.009435, 0.001527, 0.0, 0.001527, 1.0, 0.4456, 0.9906, 0.007503, 0.9906, 0.001527, 1.0, 0.4516, 1.0, 0.4456, 0.009435, 0.4456, 0.9906, 0.4516, 1.0, 0.4516, 0.0, 0.9923, 0.9906, 0.9923, 0.009435, 0.9983, 0.0, 0.9983, 1.0, 0.9923, 0.009435, 0.5542, 0.009435, 0.5482, 0.0, 0.9983, 0.0, 0.5542, 0.9906, 0.9923, 0.9906, 0.9983, 1.0, 0.5482, 1.0, 0.5542, 0.009435, 0.5542, 0.9906, 0.5482, 1.0, 0.5482, 0.0, 1.0, 0.08828, 1.0, 0.9944, 0.0, 0.9944, 0.0, 0.08828, 0.9992, 0.1005, 0.9992, 0.9983, -0.00554, 0.9983, -0.00554, 0.1005, 0.4456, 0.9906, 0.4456, 0.009435, 0.4456, 0.009435, 0.4456, 0.9906, 0.007503, 0.009435, 0.007503, 0.9906, 0.007503, 0.9906, 0.007503, 0.009435, 0.9923, 0.9906, 0.5542, 0.9906, 0.5542, 0.9906, 0.9923, 0.9906, 0.9923, 0.009435, 0.9923, 0.9906, 0.9923, 0.9906, 0.9923, 0.009435, 0.007503, 0.9906, 0.4456, 0.9906, 0.4456, 0.9906, 0.007503, 0.9906, 0.4456, 0.009435, 0.007503, 0.009435, 0.007503, 0.009435, 0.4456, 0.009435])
me_cube_005.materials.append(mat_material_006)
me_cube_005.materials.append(mat_material_002)
me_cube_005.materials.append(mat_material_007)
me_cube_005.use_remesh_fix_poles = True
me_cube_005.use_remesh_preserve_attributes = False
me_cube_005.use_mirror_vertex_groups = False
me_cube_005.update()
me_cube_006 = bpy.data.meshes.new('Cube.006')
me_cube_006.from_pydata([(-0.6759, -4.695, -6.52), (-0.6759, -4.695, 6.52), (-0.6759, 4.498, -6.52), (-0.6759, 4.498, 6.52), (0.6759, -4.695, -6.52), (0.6759, -4.695, 6.52), (0.6759, 4.498, -6.52), (0.6759, 4.498, 6.52), (0.1183, 4.722, -6.646), (0.1183, 4.722, 6.646), (0.1183, -4.722, -6.646), (0.1183, -4.722, 6.646), (-0.09494, 4.722, -6.646), (-0.09494, -4.722, 6.646), (-0.09494, 4.722, 6.646), (-0.09494, -4.722, -6.646), (-0.09494, 4.7, 6.614), (0.1183, 4.7, 6.614), (-0.09494, -4.7, -6.614), (0.1183, -4.7, -6.614), (0.1183, -4.7, 6.614), (0.1183, 4.7, -6.614), (-0.09494, 4.7, -6.614), (-0.09494, -4.7, 6.614), (-0.6759, 4.722, -6.646), (-0.6759, -4.722, -6.646), (-0.6759, -4.722, 6.646), (-0.6759, 4.722, 6.646), (0.6759, 4.722, 6.646), (0.6759, 4.722, -6.646), (0.6759, -4.722, -6.646), (0.6759, -4.722, 6.646), (-0.6826, 4.498, -6.52), (-0.6826, -4.695, -6.52), (-0.6826, -4.695, 6.52), (-0.6826, 4.498, 6.52), (0.6826, 4.498, 6.52), (0.6826, 4.498, -6.52), (0.6826, -4.695, -6.52), (0.6826, -4.695, 6.52)], [], [(4, 6, 37, 38), (8, 9, 28, 29), (5, 4, 38, 39), (15, 13, 26, 25), (8, 29, 30, 10), (14, 27, 26, 13), (28, 9, 11, 31), (8, 10, 19, 21), (30, 31, 11, 10), (9, 8, 21, 17), (24, 27, 14, 12), (24, 12, 15, 25), (13, 11, 20, 23), (10, 11, 13, 15), (22, 21, 19, 18), (22, 16, 17, 21), (17, 16, 23, 20), (14, 13, 23, 16), (12, 14, 16, 22), (11, 9, 17, 20), (15, 12, 22, 18), (10, 15, 18, 19), (0, 2, 24, 25), (1, 0, 25, 26), (3, 1, 26, 27), (2, 3, 27, 24), (7, 6, 29, 28), (6, 4, 30, 29), (5, 7, 28, 31), (4, 5, 31, 30), (33, 34, 35, 32), (37, 36, 39, 38), (3, 2, 32, 35), (0, 1, 34, 33), (7, 5, 39, 36), (6, 7, 36, 37), (1, 3, 35, 34), (2, 0, 33, 32)])
me_cube_006.polygons.foreach_set('material_index', [1, 1, 0, 0, 1, 1, 1, 1, 0, 1, 1, 1, 0, 0, 1, 1, 1, 1, 1, 1, 1, 0, 1, 0, 1, 1, 1, 1, 1, 1, 0, 0, 1, 0, 1, 1, 1, 1])
_uv = me_cube_006.uv_layers.new(name='UVMap')
_uv.uv.foreach_set('vector', [0.5542, 0.009435, 0.9923, 0.009435, 0.9923, 0.009435, 0.5542, 0.009435, 0.5044, 0.0, 0.5044, 1.0, 0.525, 1.0, 0.525, 0.0, 0.5542, 0.9906, 0.5542, 0.009435, 0.5542, 0.009435, 0.5542, 0.9906, 0.5082, 1.003, 0.5082, 0.002831, 0.5386, 0.002831, 0.5386, 1.003, 0.5044, 0.8553, 0.525, 0.8553, 0.525, 0.1447, 0.5044, 0.1447, 0.4965, 0.8553, 0.475, 0.8553, 0.475, 0.1447, 0.4965, 0.1447, 0.525, 0.8553, 0.5044, 0.8553, 0.5044, 0.1447, 0.525, 0.1447, 0.5044, 0.8553, 0.5044, 0.1447, 0.5044, 0.1447, 0.5044, 0.8553, 0.4668, 1.003, 0.4669, 0.002855, 0.496, 0.002855, 0.496, 1.003, 0.5044, 1.0, 0.5044, 0.0, 0.5044, 0.0, 0.5044, 1.0, 0.475, 0.0, 0.475, 1.0, 0.4965, 1.0, 0.4965, 0.0, 0.475, 0.8553, 0.4965, 0.8553, 0.4965, 0.1447, 0.475, 0.1447, 0.4967, 1.0, 0.5077, 1.0, 0.5077, 1.0, 0.4967, 1.0, 0.496, 1.003, 0.496, 0.002855, 0.5082, 0.002831, 0.5082, 1.003, 0.4965, 0.8553, 0.5044, 0.8553, 0.5044, 0.1447, 0.4965, 0.1447, 0.4965, 0.0, 0.4965, 1.0, 0.5044, 1.0, 0.5044, 0.0, 0.5044, 0.8553, 0.4965, 0.8553, 0.4965, 0.1447, 0.5044, 0.1447, 0.4965, 0.8553, 0.4965, 0.1447, 0.4965, 0.1447, 0.4965, 0.8553, 0.4965, 0.0, 0.4965, 1.0, 0.4965, 1.0, 0.4965, 0.0, 0.5044, 0.1447, 0.5044, 0.8553, 0.5044, 0.8553, 0.5044, 0.1447, 0.4965, 0.1447, 0.4965, 0.8553, 0.4965, 0.8553, 0.4965, 0.1447, 0.5077, 0.0, 0.4967, 0.0, 0.4967, 0.0, 0.5077, 0.0, 0.007503, 0.009435, 0.4456, 0.009435, 0.4516, 0.0, 0.001527, 0.0, 0.007503, 0.9906, 0.007503, 0.009435, 0.001527, 0.0, 0.001527, 1.0, 0.4456, 0.9906, 0.007503, 0.9906, 0.001527, 1.0, 0.4516, 1.0, 0.4456, 0.009435, 0.4456, 0.9906, 0.4516, 1.0, 0.4516, 0.0, 0.9923, 0.9906, 0.9923, 0.009435, 0.9983, 0.0, 0.9983, 1.0, 0.9923, 0.009435, 0.5542, 0.009435, 0.5482, 0.0, 0.9983, 0.0, 0.5542, 0.9906, 0.9923, 0.9906, 0.9983, 1.0, 0.5482, 1.0, 0.5542, 0.009435, 0.5542, 0.9906, 0.5482, 1.0, 0.5482, 0.0, 0.4405, 0.0007756, 0.4405, 1.007, 0.02328, 1.007, 0.02328, 0.0007757, 0.9946, -0.000774, 0.9946, 0.9951, 0.5424, 0.9951, 0.5424, -0.000774, 0.4456, 0.9906, 0.4456, 0.009435, 0.4456, 0.009435, 0.4456, 0.9906, 0.007503, 0.009435, 0.007503, 0.9906, 0.007503, 0.9906, 0.007503, 0.009435, 0.9923, 0.9906, 0.5542, 0.9906, 0.5542, 0.9906, 0.9923, 0.9906, 0.9923, 0.009435, 0.9923, 0.9906, 0.9923, 0.9906, 0.9923, 0.009435, 0.007503, 0.9906, 0.4456, 0.9906, 0.4456, 0.9906, 0.007503, 0.9906, 0.4456, 0.009435, 0.007503, 0.009435, 0.007503, 0.009435, 0.4456, 0.009435])
me_cube_006.materials.append(mat_material_005)
me_cube_006.materials.append(mat_material_002)
me_cube_006.use_remesh_fix_poles = True
me_cube_006.use_remesh_preserve_attributes = False
me_cube_006.use_mirror_vertex_groups = False
me_cube_006.update()
me_cube_007 = bpy.data.meshes.new('Cube.007')
me_cube_007.from_pydata([(-0.6759, -4.695, -6.52), (-0.6759, -4.695, 6.52), (-0.6759, 4.498, -6.52), (-0.6759, 4.498, 6.52), (0.6759, -4.695, -6.52), (0.6759, -4.695, 6.52), (0.6759, 4.498, -6.52), (0.6759, 4.498, 6.52), (0.1183, 4.722, -6.646), (0.1183, 4.722, 6.646), (0.1183, -4.722, -6.646), (0.1183, -4.722, 6.646), (-0.09494, 4.722, -6.646), (-0.09494, -4.722, 6.646), (-0.09494, 4.722, 6.646), (-0.09494, -4.722, -6.646), (-0.09494, 4.7, 6.614), (0.1183, 4.7, 6.614), (-0.09494, -4.7, -6.614), (0.1183, -4.7, -6.614), (0.1183, -4.7, 6.614), (0.1183, 4.7, -6.614), (-0.09494, 4.7, -6.614), (-0.09494, -4.7, 6.614), (-0.6759, 4.722, -6.646), (-0.6759, -4.722, -6.646), (-0.6759, -4.722, 6.646), (-0.6759, 4.722, 6.646), (0.6759, 4.722, 6.646), (0.6759, 4.722, -6.646), (0.6759, -4.722, -6.646), (0.6759, -4.722, 6.646), (-0.6826, 4.498, -6.52), (-0.6826, -4.695, -6.52), (-0.6826, -4.695, 6.52), (-0.6826, 4.498, 6.52), (0.6826, 4.498, 6.52), (0.6826, 4.498, -6.52), (0.6826, -4.695, -6.52), (0.6826, -4.695, 6.52)], [], [(4, 6, 37, 38), (8, 9, 28, 29), (5, 4, 38, 39), (15, 13, 26, 25), (8, 29, 30, 10), (14, 27, 26, 13), (28, 9, 11, 31), (8, 10, 19, 21), (30, 31, 11, 10), (9, 8, 21, 17), (24, 27, 14, 12), (24, 12, 15, 25), (13, 11, 20, 23), (10, 11, 13, 15), (22, 21, 19, 18), (22, 16, 17, 21), (17, 16, 23, 20), (14, 13, 23, 16), (12, 14, 16, 22), (11, 9, 17, 20), (15, 12, 22, 18), (10, 15, 18, 19), (0, 2, 24, 25), (1, 0, 25, 26), (3, 1, 26, 27), (2, 3, 27, 24), (7, 6, 29, 28), (6, 4, 30, 29), (5, 7, 28, 31), (4, 5, 31, 30), (33, 34, 35, 32), (37, 36, 39, 38), (3, 2, 32, 35), (0, 1, 34, 33), (7, 5, 39, 36), (6, 7, 36, 37), (1, 3, 35, 34), (2, 0, 33, 32)])
me_cube_007.polygons.foreach_set('material_index', [1, 1, 0, 0, 1, 1, 1, 1, 0, 1, 1, 1, 0, 0, 1, 1, 1, 1, 1, 1, 1, 0, 1, 0, 1, 1, 1, 1, 1, 1, 2, 0, 1, 0, 1, 1, 1, 1])
_uv = me_cube_007.uv_layers.new(name='UVMap')
_uv.uv.foreach_set('vector', [0.5542, 0.009435, 0.9923, 0.009435, 0.9923, 0.009435, 0.5542, 0.009435, 0.5044, 0.0, 0.5044, 1.0, 0.525, 1.0, 0.525, 0.0, 0.5542, 0.9906, 0.5542, 0.009435, 0.5542, 0.009435, 0.5542, 0.9906, 0.03749, 0.8959, 0.03749, 0.07981, 0.05011, 0.07981, 0.05011, 0.8959, 0.5044, 0.8553, 0.525, 0.8553, 0.525, 0.1447, 0.5044, 0.1447, 0.4965, 0.8553, 0.475, 0.8553, 0.475, 0.1447, 0.4965, 0.1447, 0.525, 0.8553, 0.5044, 0.8553, 0.5044, 0.1447, 0.525, 0.1447, 0.5044, 0.8553, 0.5044, 0.1447, 0.5044, 0.1447, 0.5044, 0.8553, 0.02034, 0.8959, 0.02034, 0.07983, 0.03245, 0.07983, 0.03245, 0.8959, 0.5044, 1.0, 0.5044, 0.0, 0.5044, 0.0, 0.5044, 1.0, 0.475, 0.0, 0.475, 1.0, 0.4965, 1.0, 0.4965, 0.0, 0.475, 0.8553, 0.4965, 0.8553, 0.4965, 0.1447, 0.475, 0.1447, 0.4967, 1.0, 0.5077, 1.0, 0.5077, 1.0, 0.4967, 1.0, 0.03245, 0.8959, 0.03245, 0.07983, 0.03749, 0.07981, 0.03749, 0.8959, 0.4965, 0.8553, 0.5044, 0.8553, 0.5044, 0.1447, 0.4965, 0.1447, 0.4965, 0.0, 0.4965, 1.0, 0.5044, 1.0, 0.5044, 0.0, 0.5044, 0.8553, 0.4965, 0.8553, 0.4965, 0.1447, 0.5044, 0.1447, 0.4965, 0.8553, 0.4965, 0.1447, 0.4965, 0.1447, 0.4965, 0.8553, 0.4965, 0.0, 0.4965, 1.0, 0.4965, 1.0, 0.4965, 0.0, 0.5044, 0.1447, 0.5044, 0.8553, 0.5044, 0.8553, 0.5044, 0.1447, 0.4965, 0.1447, 0.4965, 0.8553, 0.4965, 0.8553, 0.4965, 0.1447, 0.5077, 0.0, 0.4967, 0.0, 0.4967, 0.0, 0.5077, 0.0, 0.007503, 0.009435, 0.4456, 0.009435, 0.4516, 0.0, 0.001527, 0.0, 0.007503, 0.9906, 0.007503, 0.009435, 0.001527, 0.0, 0.001527, 1.0, 0.4456, 0.9906, 0.007503, 0.9906, 0.001527, 1.0, 0.4516, 1.0, 0.4456, 0.009435, 0.4456, 0.9906, 0.4516, 1.0, 0.4516, 0.0, 0.9923, 0.9906, 0.9923, 0.009435, 0.9983, 0.0, 0.9983, 1.0, 0.9923, 0.009435, 0.5542, 0.009435, 0.5482, 0.0, 0.9983, 0.0, 0.5542, 0.9906, 0.9923, 0.9906, 0.9983, 1.0, 0.5482, 1.0, 0.5542, 0.009435, 0.5542, 0.9906, 0.5482, 1.0, 0.5482, 0.0, 0.9712, 0.02736, 0.9712, 0.9215, 0.02884, 0.9215, 0.02884, 0.02736, 0.98, 0.01763, 0.98, 0.9233, 0.01995, 0.9233, 0.01995, 0.01763, 0.4456, 0.9906, 0.4456, 0.009435, 0.4456, 0.009435, 0.4456, 0.9906, 0.007503, 0.009435, 0.007503, 0.9906, 0.007503, 0.9906, 0.007503, 0.009435, 0.9923, 0.9906, 0.5542, 0.9906, 0.5542, 0.9906, 0.9923, 0.9906, 0.9923, 0.009435, 0.9923, 0.9906, 0.9923, 0.9906, 0.9923, 0.009435, 0.007503, 0.9906, 0.4456, 0.9906, 0.4456, 0.9906, 0.007503, 0.9906, 0.4456, 0.009435, 0.007503, 0.009435, 0.007503, 0.009435, 0.4456, 0.009435])
me_cube_007.materials.append(mat_material_008)
me_cube_007.materials.append(mat_material_002)
me_cube_007.materials.append(mat_material_009)
me_cube_007.use_remesh_fix_poles = True
me_cube_007.use_remesh_preserve_attributes = False
me_cube_007.use_mirror_vertex_groups = False
me_cube_007.update()
me_cube_008 = bpy.data.meshes.new('Cube.008')
me_cube_008.from_pydata([(-0.6759, -4.695, -6.52), (-0.6759, -4.695, 6.52), (-0.6759, 4.498, -6.52), (-0.6759, 4.498, 6.52), (0.6759, -4.695, -6.52), (0.6759, -4.695, 6.52), (0.6759, 4.498, -6.52), (0.6759, 4.498, 6.52), (0.1183, 4.722, -6.646), (0.1183, 4.722, 6.646), (0.1183, -4.722, -6.646), (0.1183, -4.722, 6.646), (-0.09494, 4.722, -6.646), (-0.09494, -4.722, 6.646), (-0.09494, 4.722, 6.646), (-0.09494, -4.722, -6.646), (-0.09494, 4.7, 6.614), (0.1183, 4.7, 6.614), (-0.09494, -4.7, -6.614), (0.1183, -4.7, -6.614), (0.1183, -4.7, 6.614), (0.1183, 4.7, -6.614), (-0.09494, 4.7, -6.614), (-0.09494, -4.7, 6.614), (-0.6759, 4.722, -6.646), (-0.6759, -4.722, -6.646), (-0.6759, -4.722, 6.646), (-0.6759, 4.722, 6.646), (0.6759, 4.722, 6.646), (0.6759, 4.722, -6.646), (0.6759, -4.722, -6.646), (0.6759, -4.722, 6.646), (-0.6826, 4.498, -6.52), (-0.6826, -4.695, -6.52), (-0.6826, -4.695, 6.52), (-0.6826, 4.498, 6.52), (0.6826, 4.498, 6.52), (0.6826, 4.498, -6.52), (0.6826, -4.695, -6.52), (0.6826, -4.695, 6.52)], [], [(4, 6, 37, 38), (8, 9, 28, 29), (5, 4, 38, 39), (15, 13, 26, 25), (8, 29, 30, 10), (14, 27, 26, 13), (28, 9, 11, 31), (8, 10, 19, 21), (30, 31, 11, 10), (9, 8, 21, 17), (24, 27, 14, 12), (24, 12, 15, 25), (13, 11, 20, 23), (10, 11, 13, 15), (22, 21, 19, 18), (22, 16, 17, 21), (17, 16, 23, 20), (14, 13, 23, 16), (12, 14, 16, 22), (11, 9, 17, 20), (15, 12, 22, 18), (10, 15, 18, 19), (0, 2, 24, 25), (1, 0, 25, 26), (3, 1, 26, 27), (2, 3, 27, 24), (7, 6, 29, 28), (6, 4, 30, 29), (5, 7, 28, 31), (4, 5, 31, 30), (33, 34, 35, 32), (37, 36, 39, 38), (3, 2, 32, 35), (0, 1, 34, 33), (7, 5, 39, 36), (6, 7, 36, 37), (1, 3, 35, 34), (2, 0, 33, 32)])
me_cube_008.polygons.foreach_set('material_index', [1, 1, 0, 0, 1, 1, 1, 1, 0, 1, 1, 1, 0, 0, 1, 1, 1, 1, 1, 1, 1, 0, 1, 0, 1, 1, 1, 1, 1, 1, 0, 0, 1, 0, 1, 1, 1, 1])
_uv = me_cube_008.uv_layers.new(name='UVMap')
_uv.uv.foreach_set('vector', [0.5542, 0.009435, 0.9923, 0.009435, 0.9923, 0.009435, 0.5542, 0.009435, 0.5044, 0.0, 0.5044, 1.0, 0.525, 1.0, 0.525, 0.0, 0.5542, 0.9906, 0.5542, 0.009435, 0.5542, 0.009435, 0.5542, 0.9906, 0.5093, 0.976, 0.9833, 0.976, 0.9833, 1.002, 0.5093, 1.002, 0.5044, 0.8553, 0.525, 0.8553, 0.525, 0.1447, 0.5044, 0.1447, 0.4965, 0.8553, 0.475, 0.8553, 0.475, 0.1447, 0.4965, 0.1447, 0.525, 0.8553, 0.5044, 0.8553, 0.5044, 0.1447, 0.525, 0.1447, 0.5044, 0.8553, 0.5044, 0.1447, 0.5044, 0.1447, 0.5044, 0.8553, 0.5093, 0.9401, 0.9833, 0.9401, 0.9833, 0.9655, 0.5093, 0.9655, 0.5044, 1.0, 0.5044, 0.0, 0.5044, 0.0, 0.5044, 1.0, 0.475, 0.0, 0.475, 1.0, 0.4965, 1.0, 0.4965, 0.0, 0.475, 0.8553, 0.4965, 0.8553, 0.4965, 0.1447, 0.475, 0.1447, 0.4967, 1.0, 0.5077, 1.0, 0.5077, 1.0, 0.4967, 1.0, 0.5093, 0.9655, 0.9833, 0.9655, 0.9833, 0.976, 0.5093, 0.976, 0.4965, 0.8553, 0.5044, 0.8553, 0.5044, 0.1447, 0.4965, 0.1447, 0.4965, 0.0, 0.4965, 1.0, 0.5044, 1.0, 0.5044, 0.0, 0.5044, 0.8553, 0.4965, 0.8553, 0.4965, 0.1447, 0.5044, 0.1447, 0.4965, 0.8553, 0.4965, 0.1447, 0.4965, 0.1447, 0.4965, 0.8553, 0.4965, 0.0, 0.4965, 1.0, 0.4965, 1.0, 0.4965, 0.0, 0.5044, 0.1447, 0.5044, 0.8553, 0.5044, 0.8553, 0.5044, 0.1447, 0.4965, 0.1447, 0.4965, 0.8553, 0.4965, 0.8553, 0.4965, 0.1447, 0.5077, 0.0, 0.4967, 0.0, 0.4967, 0.0, 0.5077, 0.0, 0.007503, 0.009435, 0.4456, 0.009435, 0.4516, 0.0, 0.001527, 0.0, 0.007503, 0.9906, 0.007503, 0.009435, 0.001527, 0.0, 0.001527, 1.0, 0.4456, 0.9906, 0.007503, 0.9906, 0.001527, 1.0, 0.4516, 1.0, 0.4456, 0.009435, 0.4456, 0.9906, 0.4516, 1.0, 0.4516, 0.0, 0.9923, 0.9906, 0.9923, 0.009435, 0.9983, 0.0, 0.9983, 1.0, 0.9923, 0.009435, 0.5542, 0.009435, 0.5482, 0.0, 0.9983, 0.0, 0.5542, 0.9906, 0.9923, 0.9906, 0.9983, 1.0, 0.5482, 1.0, 0.5542, 0.009435, 0.5542, 0.9906, 0.5482, 1.0, 0.5482, 0.0, 0.9905, 0.0007756, 0.9905, 1.007, 0.5099, 1.007, 0.5099, 0.0007757, 0.489, -0.003524, 0.489, 0.9979, 0.001375, 0.9979, 0.001375, -0.003524, 0.4456, 0.9906, 0.4456, 0.009435, 0.4456, 0.009435, 0.4456, 0.9906, 0.007503, 0.009435, 0.007503, 0.9906, 0.007503, 0.9906, 0.007503, 0.009435, 0.9923, 0.9906, 0.5542, 0.9906, 0.5542, 0.9906, 0.9923, 0.9906, 0.9923, 0.009435, 0.9923, 0.9906, 0.9923, 0.9906, 0.9923, 0.009435, 0.007503, 0.9906, 0.4456, 0.9906, 0.4456, 0.9906, 0.007503, 0.9906, 0.4456, 0.009435, 0.007503, 0.009435, 0.007503, 0.009435, 0.4456, 0.009435])
me_cube_008.materials.append(mat_material_010)
me_cube_008.materials.append(mat_material_002)
me_cube_008.use_remesh_fix_poles = True
me_cube_008.use_remesh_preserve_attributes = False
me_cube_008.use_mirror_vertex_groups = False
me_cube_008.update()
me_cube_009 = bpy.data.meshes.new('Cube.009')
me_cube_009.from_pydata([(-0.6759, -4.695, -6.52), (-0.6759, -4.695, 6.52), (-0.6759, 4.498, -6.52), (-0.6759, 4.498, 6.52), (0.6759, -4.695, -6.52), (0.6759, -4.695, 6.52), (0.6759, 4.498, -6.52), (0.6759, 4.498, 6.52), (0.1183, 4.722, -6.646), (0.1183, 4.722, 6.646), (0.1183, -4.722, -6.646), (0.1183, -4.722, 6.646), (-0.09494, 4.722, -6.646), (-0.09494, -4.722, 6.646), (-0.09494, 4.722, 6.646), (-0.09494, -4.722, -6.646), (-0.09494, 4.7, 6.614), (0.1183, 4.7, 6.614), (-0.09494, -4.7, -6.614), (0.1183, -4.7, -6.614), (0.1183, -4.7, 6.614), (0.1183, 4.7, -6.614), (-0.09494, 4.7, -6.614), (-0.09494, -4.7, 6.614), (-0.6759, 4.722, -6.646), (-0.6759, -4.722, -6.646), (-0.6759, -4.722, 6.646), (-0.6759, 4.722, 6.646), (0.6759, 4.722, 6.646), (0.6759, 4.722, -6.646), (0.6759, -4.722, -6.646), (0.6759, -4.722, 6.646), (-0.6826, 4.498, -6.52), (-0.6826, -4.695, -6.52), (-0.6826, -4.695, 6.52), (-0.6826, 4.498, 6.52), (0.6826, 4.498, 6.52), (0.6826, 4.498, -6.52), (0.6826, -4.695, -6.52), (0.6826, -4.695, 6.52)], [], [(4, 6, 37, 38), (8, 9, 28, 29), (5, 4, 38, 39), (15, 13, 26, 25), (8, 29, 30, 10), (14, 27, 26, 13), (28, 9, 11, 31), (8, 10, 19, 21), (30, 31, 11, 10), (9, 8, 21, 17), (24, 27, 14, 12), (24, 12, 15, 25), (13, 11, 20, 23), (10, 11, 13, 15), (22, 21, 19, 18), (22, 16, 17, 21), (17, 16, 23, 20), (14, 13, 23, 16), (12, 14, 16, 22), (11, 9, 17, 20), (15, 12, 22, 18), (10, 15, 18, 19), (0, 2, 24, 25), (1, 0, 25, 26), (3, 1, 26, 27), (2, 3, 27, 24), (7, 6, 29, 28), (6, 4, 30, 29), (5, 7, 28, 31), (4, 5, 31, 30), (33, 34, 35, 32), (37, 36, 39, 38), (3, 2, 32, 35), (0, 1, 34, 33), (7, 5, 39, 36), (6, 7, 36, 37), (1, 3, 35, 34), (2, 0, 33, 32)])
me_cube_009.polygons.foreach_set('material_index', [1, 1, 0, 0, 1, 1, 1, 1, 0, 1, 1, 1, 0, 0, 1, 1, 1, 1, 1, 1, 1, 0, 1, 0, 1, 1, 1, 1, 1, 1, 0, 0, 1, 0, 1, 1, 1, 1])
_uv = me_cube_009.uv_layers.new(name='UVMap')
_uv.uv.foreach_set('vector', [0.5542, 0.009435, 0.9923, 0.009435, 0.9923, 0.009435, 0.5542, 0.009435, 0.5044, 0.0, 0.5044, 1.0, 0.525, 1.0, 0.525, 0.0, 0.5542, 0.9906, 0.5542, 0.009435, 0.5542, 0.009435, 0.5542, 0.9906, 0.5082, 1.003, 0.5082, 0.002831, 0.5386, 0.002831, 0.5386, 1.003, 0.5044, 0.8553, 0.525, 0.8553, 0.525, 0.1447, 0.5044, 0.1447, 0.4965, 0.8553, 0.475, 0.8553, 0.475, 0.1447, 0.4965, 0.1447, 0.525, 0.8553, 0.5044, 0.8553, 0.5044, 0.1447, 0.525, 0.1447, 0.5044, 0.8553, 0.5044, 0.1447, 0.5044, 0.1447, 0.5044, 0.8553, 0.4668, 1.003, 0.4669, 0.002855, 0.496, 0.002855, 0.496, 1.003, 0.5044, 1.0, 0.5044, 0.0, 0.5044, 0.0, 0.5044, 1.0, 0.475, 0.0, 0.475, 1.0, 0.4965, 1.0, 0.4965, 0.0, 0.475, 0.8553, 0.4965, 0.8553, 0.4965, 0.1447, 0.475, 0.1447, 0.4967, 1.0, 0.5077, 1.0, 0.5077, 1.0, 0.4967, 1.0, 0.496, 1.003, 0.496, 0.002855, 0.5082, 0.002831, 0.5082, 1.003, 0.4965, 0.8553, 0.5044, 0.8553, 0.5044, 0.1447, 0.4965, 0.1447, 0.4965, 0.0, 0.4965, 1.0, 0.5044, 1.0, 0.5044, 0.0, 0.5044, 0.8553, 0.4965, 0.8553, 0.4965, 0.1447, 0.5044, 0.1447, 0.4965, 0.8553, 0.4965, 0.1447, 0.4965, 0.1447, 0.4965, 0.8553, 0.4965, 0.0, 0.4965, 1.0, 0.4965, 1.0, 0.4965, 0.0, 0.5044, 0.1447, 0.5044, 0.8553, 0.5044, 0.8553, 0.5044, 0.1447, 0.4965, 0.1447, 0.4965, 0.8553, 0.4965, 0.8553, 0.4965, 0.1447, 0.5077, 0.0, 0.4967, 0.0, 0.4967, 0.0, 0.5077, 0.0, 0.007503, 0.009435, 0.4456, 0.009435, 0.4516, 0.0, 0.001527, 0.0, 0.007503, 0.9906, 0.007503, 0.009435, 0.001527, 0.0, 0.001527, 1.0, 0.4456, 0.9906, 0.007503, 0.9906, 0.001527, 1.0, 0.4516, 1.0, 0.4456, 0.009435, 0.4456, 0.9906, 0.4516, 1.0, 0.4516, 0.0, 0.9923, 0.9906, 0.9923, 0.009435, 0.9983, 0.0, 0.9983, 1.0, 0.9923, 0.009435, 0.5542, 0.009435, 0.5482, 0.0, 0.9983, 0.0, 0.5542, 0.9906, 0.9923, 0.9906, 0.9983, 1.0, 0.5482, 1.0, 0.5542, 0.009435, 0.5542, 0.9906, 0.5482, 1.0, 0.5482, 0.0, 0.4625, 0.0007756, 0.4625, 1.007, 0.001255, 1.007, 0.001255, 0.0007757, 0.9946, -0.000774, 0.9946, 0.9951, 0.5424, 0.9951, 0.5424, -0.000774, 0.4456, 0.9906, 0.4456, 0.009435, 0.4456, 0.009435, 0.4456, 0.9906, 0.007503, 0.009435, 0.007503, 0.9906, 0.007503, 0.9906, 0.007503, 0.009435, 0.9923, 0.9906, 0.5542, 0.9906, 0.5542, 0.9906, 0.9923, 0.9906, 0.9923, 0.009435, 0.9923, 0.9906, 0.9923, 0.9906, 0.9923, 0.009435, 0.007503, 0.9906, 0.4456, 0.9906, 0.4456, 0.9906, 0.007503, 0.9906, 0.4456, 0.009435, 0.007503, 0.009435, 0.007503, 0.009435, 0.4456, 0.009435])
me_cube_009.materials.append(mat_material_011)
me_cube_009.materials.append(mat_material_002)
me_cube_009.use_remesh_fix_poles = True
me_cube_009.use_remesh_preserve_attributes = False
me_cube_009.use_mirror_vertex_groups = False
me_cube_009.update()

# ---- objects
ob_cube = bpy.data.objects.new('Cube', me_cube_001)
ob_camera = bpy.data.objects.new('Camera', cam_camera_001)
ob_plane = bpy.data.objects.new('Plane', me_plane)
ob_cube_001 = bpy.data.objects.new('Cube.001', me_cube_002)
ob_cube_002 = bpy.data.objects.new('Cube.002', me_cube_003)
ob_cube_003 = bpy.data.objects.new('Cube.003', me_cube_004)
ob_cube_004 = bpy.data.objects.new('Cube.004', me_cube_005)
ob_cube_005 = bpy.data.objects.new('Cube.005', me_cube_006)
ob_cube_006 = bpy.data.objects.new('Cube.006', me_cube_007)
ob_cube_007 = bpy.data.objects.new('Cube.007', me_cube_008)
ob_cube_008 = bpy.data.objects.new('Cube.008', me_cube_009)

# ---- transforms, parenting, visibility, modifiers, constraints
ob_cube.location = (0.0, 0.0, 0.3006)
ob_cube.rotation_euler = (0.2693, -0.1773, 3.714)
ob_cube.hide_viewport = True
ob_cube.hide_render = True
ob_cube.lineart.crease_threshold = 0.0
_m = ob_cube.modifiers.new('Bevel', 'BEVEL')
_m.width = 10.0
_m.width_pct = 10.0
_m.segments = 2
_m.limit_method = 'NONE'
_m.offset_type = 'WIDTH'
ob_camera.location = (22.31, -0.5321, 0.04007)
ob_camera.rotation_euler = (1.571, -0.0, 1.571)
ob_camera.lineart.crease_threshold = 0.0
ob_plane.location = (-54.38, 0.0, 0.0)
ob_plane.rotation_euler = (-0.0, 1.571, 0.0)
ob_plane.scale = (45.06, 45.06, 45.06)
ob_plane.lineart.crease_threshold = 0.0
ob_cube_001.location = (0.0, 0.0, 0.3006)
ob_cube_001.rotation_euler = (0.2693, -0.1773, 3.714)
ob_cube_001.hide_viewport = True
ob_cube_001.hide_render = True
ob_cube_001.lineart.crease_threshold = 0.0
_m = ob_cube_001.modifiers.new('Bevel', 'BEVEL')
_m.width = 10.0
_m.width_pct = 10.0
_m.segments = 2
_m.limit_method = 'NONE'
_m.offset_type = 'WIDTH'
ob_cube_002.location = (0.0, 0.0, 0.3006)
ob_cube_002.rotation_euler = (0.2693, -0.1773, 3.714)
ob_cube_002.hide_viewport = True
ob_cube_002.hide_render = True
ob_cube_002.lineart.crease_threshold = 0.0
_m = ob_cube_002.modifiers.new('Bevel', 'BEVEL')
_m.width = 10.0
_m.width_pct = 10.0
_m.segments = 2
_m.limit_method = 'NONE'
_m.offset_type = 'WIDTH'
ob_cube_003.location = (0.0, 0.0, 0.3006)
ob_cube_003.rotation_euler = (0.2693, -0.1773, 3.714)
ob_cube_003.hide_viewport = True
ob_cube_003.hide_render = True
ob_cube_003.lineart.crease_threshold = 0.0
_m = ob_cube_003.modifiers.new('Bevel', 'BEVEL')
_m.width = 10.0
_m.width_pct = 10.0
_m.segments = 2
_m.limit_method = 'NONE'
_m.offset_type = 'WIDTH'
ob_cube_004.location = (0.0, 0.0, 0.3006)
ob_cube_004.rotation_euler = (0.2693, -0.1773, 3.714)
ob_cube_004.hide_viewport = True
ob_cube_004.hide_render = True
ob_cube_004.lineart.crease_threshold = 0.0
_m = ob_cube_004.modifiers.new('Bevel', 'BEVEL')
_m.width = 10.0
_m.width_pct = 10.0
_m.segments = 2
_m.limit_method = 'NONE'
_m.offset_type = 'WIDTH'
ob_cube_005.location = (0.0, 0.0, 0.3006)
ob_cube_005.rotation_euler = (0.2693, -0.1773, 3.714)
ob_cube_005.hide_viewport = True
ob_cube_005.hide_render = True
ob_cube_005.lineart.crease_threshold = 0.0
_m = ob_cube_005.modifiers.new('Bevel', 'BEVEL')
_m.width = 10.0
_m.width_pct = 10.0
_m.segments = 2
_m.limit_method = 'NONE'
_m.offset_type = 'WIDTH'
ob_cube_006.location = (0.0, 0.0, 0.3006)
ob_cube_006.rotation_euler = (0.2693, -0.1773, 3.714)
ob_cube_006.hide_viewport = True
ob_cube_006.hide_render = True
ob_cube_006.lineart.crease_threshold = 0.0
_m = ob_cube_006.modifiers.new('Bevel', 'BEVEL')
_m.width = 10.0
_m.width_pct = 10.0
_m.segments = 2
_m.limit_method = 'NONE'
_m.offset_type = 'WIDTH'
ob_cube_007.location = (0.0, 0.0, 0.3006)
ob_cube_007.rotation_euler = (0.2693, -0.1773, 3.714)
ob_cube_007.hide_viewport = True
ob_cube_007.hide_render = True
ob_cube_007.lineart.crease_threshold = 0.0
_m = ob_cube_007.modifiers.new('Bevel', 'BEVEL')
_m.width = 10.0
_m.width_pct = 10.0
_m.segments = 2
_m.limit_method = 'NONE'
_m.offset_type = 'WIDTH'
ob_cube_008.location = (0.0, 0.0, 0.3006)
ob_cube_008.rotation_euler = (0.2693, -0.1773, 3.714)
ob_cube_008.lineart.crease_threshold = 0.0
_m = ob_cube_008.modifiers.new('Bevel', 'BEVEL')
_m.width = 10.0
_m.width_pct = 10.0
_m.segments = 2
_m.limit_method = 'NONE'
_m.offset_type = 'WIDTH'

# ---- collection membership
col_collection.objects.link(ob_cube)
col_collection.objects.link(ob_camera)
col_collection.objects.link(ob_plane)
col_collection.objects.link(ob_cube_001)
col_collection.objects.link(ob_cube_002)
col_collection.objects.link(ob_cube_003)
col_collection.objects.link(ob_cube_004)
col_collection.objects.link(ob_cube_005)
col_collection.objects.link(ob_cube_006)
col_collection.objects.link(ob_cube_007)
col_collection.objects.link(ob_cube_008)

# ---- scene / render settings (as saved in the file)
scene.camera = ob_camera
scene.frame_start = 1; scene.frame_end = 50; scene.frame_set(25)
scene.render.engine = 'BLENDER_EEVEE_NEXT'
scene.render.image_settings.file_format = 'FFMPEG'
scene.render.image_settings.color_mode = 'RGB'
scene.render.resolution_x = 800
scene.render.resolution_y = 800
scene.render.film_transparent = True
scene.render.use_border = True
scene.render.border_min_y = 0.001679
scene.cycles.use_denoising = False
scene.cycles.samples = 128
scene.cycles.sampling_pattern = 'TABULATED_SOBOL'
scene.cycles.use_adaptive_sampling = False
scene.cycles.use_light_tree = False
scene.view_settings.view_transform = 'Filmic'
bpy.context.view_layer.update()
